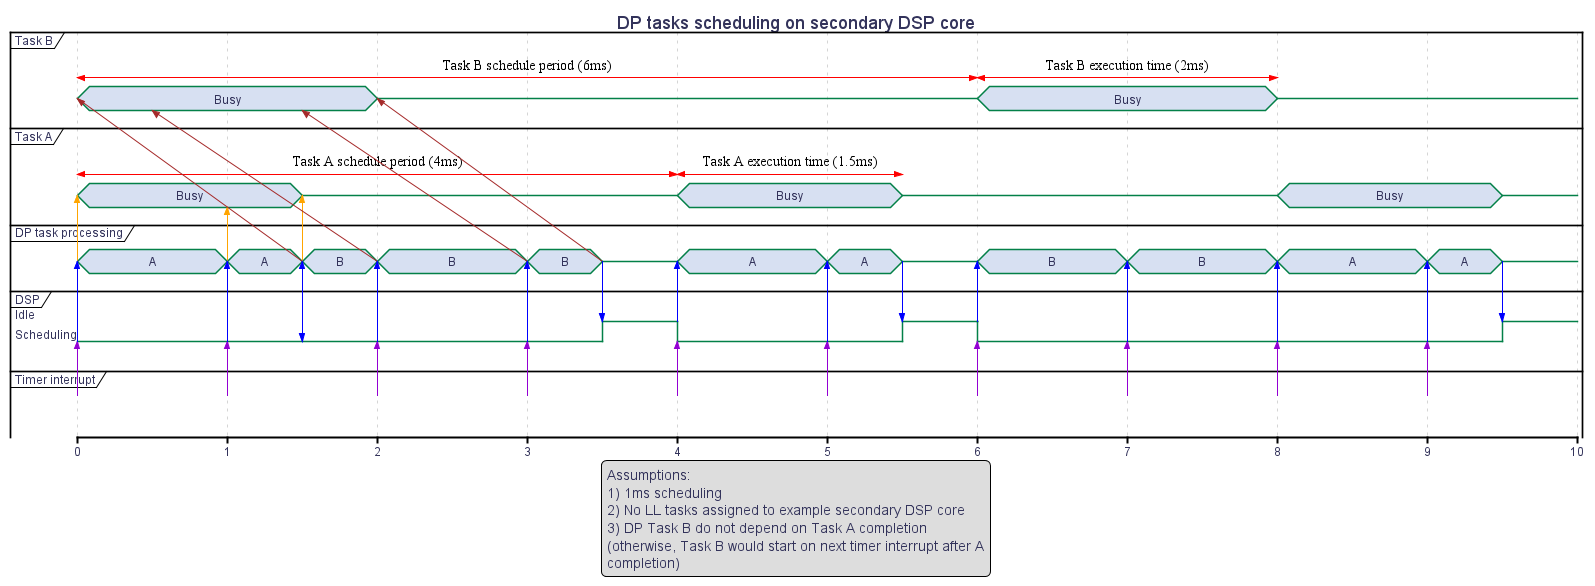

The diagram above was rendered by PlantUML. Its source (embedded in the PNG):
@startuml
hidefootbox
skinparam componentStyle uml2

skinparam defaultFontColor	#33335b

skinparam rectangle {
	color		#d6d6de
	backgroundColor	#ffffff
}

skinparam component {
	backgroundColor	#ffffff
	borderColor	#33335b
	arrowColor	#f05772
}

skinparam interface {
	backgroundColor	#ffffff
	borderColor	#f05772
}

skinparam class {
	backgroundColor	#ffffff
	borderColor	#33335b
	arrowColor	#f05772
}
skinparam stereotypeCBackgroundColor	#6fccdd

skinparam sequence {
	arrowColor		#4a4a86
	lifeLineBorderColor	#f05772
	groupBorderColor	#a1a1ca
	boxBorderColor		#a1a1ca
	dividerBorderColor	#d6d6de
	dividerBorderThickness	1
}
skinparam participant {
	borderColor		#33335b
	backgroundColor		#ffffff
}
skinparam actor {
	borderColor		#33335b
	backgroundColor		#ffffff
}

skinparam state {
	borderColor		#33335b
	backgroundColor		#ffffff
}

skinparam node {
	backgroundColor		#ffffff
}

skinparam note {
	backgroundColor 	#f6ed80
	borderColor		#d6d6de
}

Title DP tasks scheduling on secondary DSP core

legend
Assumptions:
1) 1ms scheduling
2) No LL tasks assigned to example secondary DSP core
3) DP Task B do not depend on Task A completion
(otherwise, Task B would start on next timer interrupt after A
completion)
end legend

scale 1 as 150 pixels

concise "Task B" as Task_B
concise "Task A" as Task_A

concise "DP task processing" as DP_Processing
robust "DSP" as DSP
concise "Timer interrupt" as Interrupt


@Task_A
0 is Busy
1.5 is {-}

4 is Busy
5.5 is {-}

8 is Busy
9.5 is {-}

@0 <-> @4: Task A schedule period (4ms)
@4 <-> @5.5: Task A execution time (1.5ms)

DP_Processing@0 -[#Orange]> Task_A@0
DP_Processing@1 -[#Orange]> Task_A@1
DP_Processing@1.5 -[#Orange]> Task_A@1.5


@Task_B
0 is Busy
2 is {-}

6 is Busy
8 is {-}

@0 <-> @6: Task B schedule period (6ms)
@6 <-> @8: Task B execution time (2ms)

DP_Processing@1.5 -[#Brown]> Task_B@0
DP_Processing@2 -[#Brown]> Task_B@0.5
DP_Processing@3 -[#Brown]> Task_B@1.5
DP_Processing@3.5 -[#Brown]> Task_B@2

DSP is Idle
DP_Processing is {-}

@0
DP_Processing is "A"

@0
Interrupt -[#DarkViolet]> DSP
DSP -> DP_Processing
DSP is "Scheduling"
DP_Processing is "A"

@1
Interrupt -[#DarkViolet]> DSP
DSP -> DP_Processing
DP_Processing is "A"

@1.5
DP_Processing -> DSP
DSP -> DP_Processing
DP_Processing is "B"

@2
Interrupt -[#DarkViolet]> DSP
DSP -> DP_Processing
DP_Processing is "B"

@3
Interrupt -[#DarkViolet]> DSP
DSP -> DP_Processing
DP_Processing is "B"

@3.5
DP_Processing -> DSP
DSP is Idle
DP_Processing is {-}

@4
Interrupt -[#DarkViolet]> DSP
DSP is "Scheduling"
DSP -> DP_Processing
DP_Processing is "A"

@5
Interrupt -[#DarkViolet]> DSP
DSP -> DP_Processing
DP_Processing is "A"

@5.5
DP_Processing -> DSP
DSP is Idle
DP_Processing is {-}

@6.001
Interrupt -[#DarkViolet]> DSP
DSP -> DP_Processing
DSP is "Scheduling"
DP_Processing is "B"

@7.001
Interrupt -[#DarkViolet]> DSP
DSP -> DP_Processing
DP_Processing is "B"

@8.001
Interrupt -[#DarkViolet]> DSP
DSP -> DP_Processing
DP_Processing is "A"

@9.001
Interrupt -[#DarkViolet]> DSP
DSP -> DP_Processing
DP_Processing is "A"

@9.5
DP_Processing -> DSP
DSP is Idle
DP_Processing is {-}

@enduml